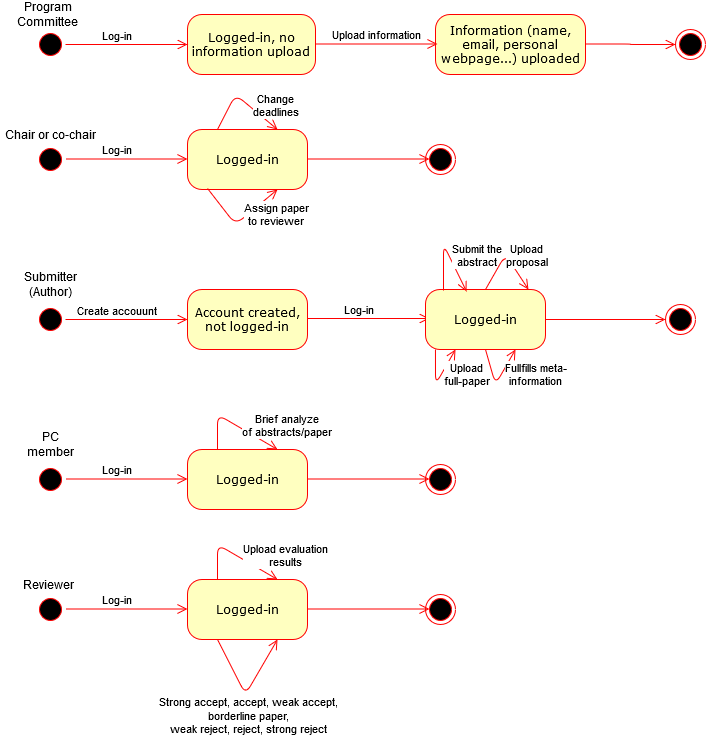

The diagram above was exported from draw.io. Its source (the exported page's mxGraphModel, read from the mxfile embedded in the PNG):
<mxGraphModel dx="1422" dy="791" grid="1" gridSize="10" guides="1" tooltips="1" connect="1" arrows="1" fold="1" page="1" pageScale="1" pageWidth="1100" pageHeight="850" background="#ffffff" math="0" shadow="0">
  <root>
    <mxCell id="0" />
    <mxCell id="1" parent="0" />
    <mxCell id="382b91b5511bd0f7-1" value="" style="ellipse;html=1;shape=startState;fillColor=#000000;strokeColor=#ff0000;rounded=1;shadow=0;comic=0;labelBackgroundColor=none;fontFamily=Verdana;fontSize=12;fontColor=#000000;align=center;direction=south;" parent="1" vertex="1">
      <mxGeometry x="130" y="135" width="30" height="30" as="geometry" />
    </mxCell>
    <mxCell id="382b91b5511bd0f7-6" value="Logged-in, no information upload" style="rounded=1;whiteSpace=wrap;html=1;arcSize=24;fillColor=#ffffc0;strokeColor=#ff0000;shadow=0;comic=0;labelBackgroundColor=none;fontFamily=Verdana;fontSize=12;fontColor=#000000;align=center;" parent="1" vertex="1">
      <mxGeometry x="282" y="120" width="128" height="60" as="geometry" />
    </mxCell>
    <mxCell id="2a3bc250acf0617d-9" style="edgeStyle=orthogonalEdgeStyle;html=1;labelBackgroundColor=none;endArrow=open;endSize=8;strokeColor=#ff0000;fontFamily=Verdana;fontSize=12;align=left;" parent="1" source="382b91b5511bd0f7-1" target="382b91b5511bd0f7-6" edge="1">
      <mxGeometry relative="1" as="geometry">
        <Array as="points" />
      </mxGeometry>
    </mxCell>
    <mxCell id="S_D_qaKKiT1kO9LwgAVI-5" value="Log-in" style="edgeLabel;html=1;align=center;verticalAlign=middle;resizable=0;points=[];" vertex="1" connectable="0" parent="2a3bc250acf0617d-9">
      <mxGeometry x="-0.1667" y="-6" relative="1" as="geometry">
        <mxPoint x="-1" y="-16" as="offset" />
      </mxGeometry>
    </mxCell>
    <mxCell id="S_D_qaKKiT1kO9LwgAVI-2" value="" style="ellipse;html=1;shape=startState;fillColor=#000000;strokeColor=#ff0000;rounded=1;shadow=0;comic=0;labelBackgroundColor=none;fontFamily=Verdana;fontSize=12;fontColor=#000000;align=center;direction=south;" vertex="1" parent="1">
      <mxGeometry x="130" y="250" width="30" height="30" as="geometry" />
    </mxCell>
    <mxCell id="S_D_qaKKiT1kO9LwgAVI-3" value="Program Committee" style="text;html=1;strokeColor=none;fillColor=none;align=center;verticalAlign=middle;whiteSpace=wrap;rounded=0;" vertex="1" parent="1">
      <mxGeometry x="120" y="110" width="45" height="20" as="geometry" />
    </mxCell>
    <mxCell id="24f968d109e7d6b4-3" value="" style="ellipse;html=1;shape=endState;fillColor=#000000;strokeColor=#ff0000;rounded=1;shadow=0;comic=0;labelBackgroundColor=none;fontFamily=Verdana;fontSize=12;fontColor=#000000;align=center;" parent="1" vertex="1">
      <mxGeometry x="770" y="135" width="30" height="30" as="geometry" />
    </mxCell>
    <mxCell id="S_D_qaKKiT1kO9LwgAVI-6" value="Information (name, email, personal webpage...) uploaded" style="rounded=1;whiteSpace=wrap;html=1;arcSize=24;fillColor=#ffffc0;strokeColor=#ff0000;shadow=0;comic=0;labelBackgroundColor=none;fontFamily=Verdana;fontSize=12;fontColor=#000000;align=center;" vertex="1" parent="1">
      <mxGeometry x="530" y="120" width="150" height="60" as="geometry" />
    </mxCell>
    <mxCell id="S_D_qaKKiT1kO9LwgAVI-8" style="edgeStyle=orthogonalEdgeStyle;html=1;labelBackgroundColor=none;endArrow=open;endSize=8;strokeColor=#ff0000;fontFamily=Verdana;fontSize=12;align=left;" edge="1" parent="1">
      <mxGeometry relative="1" as="geometry">
        <mxPoint x="410" y="149.5" as="sourcePoint" />
        <mxPoint x="532" y="149.5" as="targetPoint" />
        <Array as="points">
          <mxPoint x="460" y="149.5" />
          <mxPoint x="460" y="149.5" />
        </Array>
      </mxGeometry>
    </mxCell>
    <mxCell id="S_D_qaKKiT1kO9LwgAVI-9" value="Upload information" style="edgeLabel;html=1;align=center;verticalAlign=middle;resizable=0;points=[];" vertex="1" connectable="0" parent="S_D_qaKKiT1kO9LwgAVI-8">
      <mxGeometry x="-0.1667" y="-6" relative="1" as="geometry">
        <mxPoint x="9" y="-16" as="offset" />
      </mxGeometry>
    </mxCell>
    <mxCell id="S_D_qaKKiT1kO9LwgAVI-11" style="edgeStyle=orthogonalEdgeStyle;html=1;labelBackgroundColor=none;endArrow=open;endSize=8;strokeColor=#ff0000;fontFamily=Verdana;fontSize=12;align=left;entryX=0;entryY=0.5;entryDx=0;entryDy=0;" edge="1" parent="1" target="24f968d109e7d6b4-3">
      <mxGeometry relative="1" as="geometry">
        <mxPoint x="680" y="149.5" as="sourcePoint" />
        <mxPoint x="750" y="149.5" as="targetPoint" />
        <Array as="points" />
      </mxGeometry>
    </mxCell>
    <mxCell id="S_D_qaKKiT1kO9LwgAVI-13" value="Chair or co-chair" style="text;html=1;strokeColor=none;fillColor=none;align=center;verticalAlign=middle;whiteSpace=wrap;rounded=0;" vertex="1" parent="1">
      <mxGeometry x="95" y="230" width="100" height="20" as="geometry" />
    </mxCell>
    <mxCell id="S_D_qaKKiT1kO9LwgAVI-14" style="edgeStyle=orthogonalEdgeStyle;html=1;labelBackgroundColor=none;endArrow=open;endSize=8;strokeColor=#ff0000;fontFamily=Verdana;fontSize=12;align=left;" edge="1" parent="1">
      <mxGeometry relative="1" as="geometry">
        <mxPoint x="160" y="264.5" as="sourcePoint" />
        <mxPoint x="282" y="264.5" as="targetPoint" />
        <Array as="points">
          <mxPoint x="210" y="264.5" />
          <mxPoint x="210" y="264.5" />
        </Array>
      </mxGeometry>
    </mxCell>
    <mxCell id="S_D_qaKKiT1kO9LwgAVI-15" value="Log-in" style="edgeLabel;html=1;align=center;verticalAlign=middle;resizable=0;points=[];" vertex="1" connectable="0" parent="S_D_qaKKiT1kO9LwgAVI-14">
      <mxGeometry x="-0.1667" y="-6" relative="1" as="geometry">
        <mxPoint x="-1" y="-16" as="offset" />
      </mxGeometry>
    </mxCell>
    <mxCell id="S_D_qaKKiT1kO9LwgAVI-16" value="Logged-in" style="rounded=1;whiteSpace=wrap;html=1;arcSize=24;fillColor=#ffffc0;strokeColor=#ff0000;shadow=0;comic=0;labelBackgroundColor=none;fontFamily=Verdana;fontSize=12;fontColor=#000000;align=center;" vertex="1" parent="1">
      <mxGeometry x="282" y="235" width="120" height="60" as="geometry" />
    </mxCell>
    <mxCell id="S_D_qaKKiT1kO9LwgAVI-17" style="edgeStyle=elbowEdgeStyle;html=1;labelBackgroundColor=none;endArrow=open;endSize=8;strokeColor=#ff0000;fontFamily=Verdana;fontSize=12;align=left;exitX=0.25;exitY=0;exitDx=0;exitDy=0;entryX=0.75;entryY=0;entryDx=0;entryDy=0;" edge="1" parent="1" source="S_D_qaKKiT1kO9LwgAVI-16" target="S_D_qaKKiT1kO9LwgAVI-16">
      <mxGeometry relative="1" as="geometry">
        <mxPoint x="291" y="200" as="sourcePoint" />
        <mxPoint x="390" y="200" as="targetPoint" />
        <Array as="points">
          <mxPoint x="330" y="200" />
        </Array>
      </mxGeometry>
    </mxCell>
    <mxCell id="S_D_qaKKiT1kO9LwgAVI-18" value="&lt;div&gt;Change &lt;br&gt;&lt;/div&gt;&lt;div&gt;deadlines&lt;/div&gt;" style="edgeLabel;html=1;align=center;verticalAlign=middle;resizable=0;points=[];" vertex="1" connectable="0" parent="S_D_qaKKiT1kO9LwgAVI-17">
      <mxGeometry x="-0.2056" y="-20" relative="1" as="geometry">
        <mxPoint x="23.29" y="-1.2400000000000002" as="offset" />
      </mxGeometry>
    </mxCell>
    <mxCell id="S_D_qaKKiT1kO9LwgAVI-19" style="edgeStyle=elbowEdgeStyle;html=1;labelBackgroundColor=none;endArrow=open;endSize=8;strokeColor=#ff0000;fontFamily=Verdana;fontSize=12;align=left;exitX=0.167;exitY=0.983;exitDx=0;exitDy=0;exitPerimeter=0;entryX=0.75;entryY=1;entryDx=0;entryDy=0;" edge="1" parent="1" source="S_D_qaKKiT1kO9LwgAVI-16" target="S_D_qaKKiT1kO9LwgAVI-16">
      <mxGeometry relative="1" as="geometry">
        <mxPoint x="292" y="320" as="sourcePoint" />
        <mxPoint x="402" y="320" as="targetPoint" />
        <Array as="points">
          <mxPoint x="330" y="330" />
        </Array>
      </mxGeometry>
    </mxCell>
    <mxCell id="S_D_qaKKiT1kO9LwgAVI-20" value="&lt;div&gt;Assign paper&lt;/div&gt;&lt;div&gt;to reviewer&lt;br&gt;&lt;/div&gt;" style="edgeLabel;html=1;align=center;verticalAlign=middle;resizable=0;points=[];" vertex="1" connectable="0" parent="S_D_qaKKiT1kO9LwgAVI-19">
      <mxGeometry x="0.433" relative="1" as="geometry">
        <mxPoint x="19.72" y="6.9" as="offset" />
      </mxGeometry>
    </mxCell>
    <mxCell id="S_D_qaKKiT1kO9LwgAVI-23" style="edgeStyle=orthogonalEdgeStyle;html=1;labelBackgroundColor=none;endArrow=open;endSize=8;strokeColor=#ff0000;fontFamily=Verdana;fontSize=12;align=left;" edge="1" parent="1">
      <mxGeometry relative="1" as="geometry">
        <mxPoint x="402" y="264.5" as="sourcePoint" />
        <mxPoint x="524" y="264.5" as="targetPoint" />
        <Array as="points">
          <mxPoint x="452" y="264.5" />
          <mxPoint x="452" y="264.5" />
        </Array>
      </mxGeometry>
    </mxCell>
    <mxCell id="S_D_qaKKiT1kO9LwgAVI-25" value="" style="ellipse;html=1;shape=endState;fillColor=#000000;strokeColor=#ff0000;rounded=1;shadow=0;comic=0;labelBackgroundColor=none;fontFamily=Verdana;fontSize=12;fontColor=#000000;align=center;" vertex="1" parent="1">
      <mxGeometry x="520" y="250" width="30" height="30" as="geometry" />
    </mxCell>
    <mxCell id="S_D_qaKKiT1kO9LwgAVI-29" value="" style="ellipse;html=1;shape=startState;fillColor=#000000;strokeColor=#ff0000;rounded=1;shadow=0;comic=0;labelBackgroundColor=none;fontFamily=Verdana;fontSize=12;fontColor=#000000;align=center;direction=south;" vertex="1" parent="1">
      <mxGeometry x="130" y="410" width="30" height="30" as="geometry" />
    </mxCell>
    <mxCell id="S_D_qaKKiT1kO9LwgAVI-30" style="edgeStyle=orthogonalEdgeStyle;html=1;labelBackgroundColor=none;endArrow=open;endSize=8;strokeColor=#ff0000;fontFamily=Verdana;fontSize=12;align=left;" edge="1" parent="1">
      <mxGeometry relative="1" as="geometry">
        <mxPoint x="160" y="425" as="sourcePoint" />
        <mxPoint x="282" y="425" as="targetPoint" />
        <Array as="points">
          <mxPoint x="210" y="425" />
          <mxPoint x="210" y="425" />
        </Array>
      </mxGeometry>
    </mxCell>
    <mxCell id="S_D_qaKKiT1kO9LwgAVI-31" value="Create accouunt" style="edgeLabel;html=1;align=center;verticalAlign=middle;resizable=0;points=[];" vertex="1" connectable="0" parent="S_D_qaKKiT1kO9LwgAVI-30">
      <mxGeometry x="-0.1667" y="-6" relative="1" as="geometry">
        <mxPoint x="-1" y="-16" as="offset" />
      </mxGeometry>
    </mxCell>
    <mxCell id="S_D_qaKKiT1kO9LwgAVI-32" value="Submitter (Author)" style="text;html=1;strokeColor=none;fillColor=none;align=center;verticalAlign=middle;whiteSpace=wrap;rounded=0;" vertex="1" parent="1">
      <mxGeometry x="125" y="380" width="40" height="20" as="geometry" />
    </mxCell>
    <mxCell id="S_D_qaKKiT1kO9LwgAVI-33" value="Account created, not logged-in" style="rounded=1;whiteSpace=wrap;html=1;arcSize=24;fillColor=#ffffc0;strokeColor=#ff0000;shadow=0;comic=0;labelBackgroundColor=none;fontFamily=Verdana;fontSize=12;fontColor=#000000;align=center;" vertex="1" parent="1">
      <mxGeometry x="282" y="395" width="120" height="60" as="geometry" />
    </mxCell>
    <mxCell id="S_D_qaKKiT1kO9LwgAVI-34" style="edgeStyle=orthogonalEdgeStyle;html=1;labelBackgroundColor=none;endArrow=open;endSize=8;strokeColor=#ff0000;fontFamily=Verdana;fontSize=12;align=left;" edge="1" parent="1">
      <mxGeometry relative="1" as="geometry">
        <mxPoint x="402" y="424" as="sourcePoint" />
        <mxPoint x="524" y="424" as="targetPoint" />
        <Array as="points">
          <mxPoint x="452" y="424" />
          <mxPoint x="452" y="424" />
        </Array>
      </mxGeometry>
    </mxCell>
    <mxCell id="S_D_qaKKiT1kO9LwgAVI-35" value="Log-in" style="edgeLabel;html=1;align=center;verticalAlign=middle;resizable=0;points=[];" vertex="1" connectable="0" parent="S_D_qaKKiT1kO9LwgAVI-34">
      <mxGeometry x="-0.1667" y="-6" relative="1" as="geometry">
        <mxPoint x="-1" y="-16" as="offset" />
      </mxGeometry>
    </mxCell>
    <mxCell id="S_D_qaKKiT1kO9LwgAVI-36" value="Logged-in" style="rounded=1;whiteSpace=wrap;html=1;arcSize=24;fillColor=#ffffc0;strokeColor=#ff0000;shadow=0;comic=0;labelBackgroundColor=none;fontFamily=Verdana;fontSize=12;fontColor=#000000;align=center;" vertex="1" parent="1">
      <mxGeometry x="520" y="395" width="120" height="60" as="geometry" />
    </mxCell>
    <mxCell id="S_D_qaKKiT1kO9LwgAVI-41" style="edgeStyle=elbowEdgeStyle;html=1;labelBackgroundColor=none;endArrow=open;endSize=8;strokeColor=#ff0000;fontFamily=Verdana;fontSize=12;align=left;exitX=0.15;exitY=0.017;exitDx=0;exitDy=0;exitPerimeter=0;entryX=0.342;entryY=0.033;entryDx=0;entryDy=0;entryPerimeter=0;" edge="1" parent="1" source="S_D_qaKKiT1kO9LwgAVI-36" target="S_D_qaKKiT1kO9LwgAVI-36">
      <mxGeometry relative="1" as="geometry">
        <mxPoint x="525" y="370" as="sourcePoint" />
        <mxPoint x="635" y="370" as="targetPoint" />
        <Array as="points">
          <mxPoint x="538" y="350" />
        </Array>
      </mxGeometry>
    </mxCell>
    <mxCell id="S_D_qaKKiT1kO9LwgAVI-49" value="&lt;div&gt;Submit the&lt;/div&gt;&lt;div&gt;abstract&lt;/div&gt;" style="edgeLabel;html=1;align=center;verticalAlign=middle;resizable=0;points=[];" vertex="1" connectable="0" parent="S_D_qaKKiT1kO9LwgAVI-41">
      <mxGeometry x="-0.4505" y="-10" relative="1" as="geometry">
        <mxPoint x="22" y="-9.02" as="offset" />
      </mxGeometry>
    </mxCell>
    <mxCell id="S_D_qaKKiT1kO9LwgAVI-43" style="edgeStyle=elbowEdgeStyle;html=1;labelBackgroundColor=none;endArrow=open;endSize=8;strokeColor=#ff0000;fontFamily=Verdana;fontSize=12;align=left;exitX=0.083;exitY=1;exitDx=0;exitDy=0;entryX=0.25;entryY=1;entryDx=0;entryDy=0;exitPerimeter=0;" edge="1" parent="1" source="S_D_qaKKiT1kO9LwgAVI-36" target="S_D_qaKKiT1kO9LwgAVI-36">
      <mxGeometry relative="1" as="geometry">
        <mxPoint x="510" y="480" as="sourcePoint" />
        <mxPoint x="630" y="480" as="targetPoint" />
        <Array as="points">
          <mxPoint x="530" y="490" />
        </Array>
      </mxGeometry>
    </mxCell>
    <mxCell id="S_D_qaKKiT1kO9LwgAVI-44" value="&lt;div&gt;Upload&lt;/div&gt;&lt;div&gt;full-paper&lt;br&gt;&lt;/div&gt;" style="edgeLabel;html=1;align=center;verticalAlign=middle;resizable=0;points=[];" vertex="1" connectable="0" parent="S_D_qaKKiT1kO9LwgAVI-43">
      <mxGeometry x="-0.442" y="11" relative="1" as="geometry">
        <mxPoint x="19.02" y="4.01" as="offset" />
      </mxGeometry>
    </mxCell>
    <mxCell id="S_D_qaKKiT1kO9LwgAVI-45" style="edgeStyle=elbowEdgeStyle;html=1;labelBackgroundColor=none;endArrow=open;endSize=8;strokeColor=#ff0000;fontFamily=Verdana;fontSize=12;align=left;exitX=0.5;exitY=1;exitDx=0;exitDy=0;entryX=0.75;entryY=1;entryDx=0;entryDy=0;" edge="1" parent="1" source="S_D_qaKKiT1kO9LwgAVI-36" target="S_D_qaKKiT1kO9LwgAVI-36">
      <mxGeometry relative="1" as="geometry">
        <mxPoint x="590" y="490" as="sourcePoint" />
        <mxPoint x="700" y="490" as="targetPoint" />
        <Array as="points">
          <mxPoint x="590" y="490" />
        </Array>
      </mxGeometry>
    </mxCell>
    <mxCell id="S_D_qaKKiT1kO9LwgAVI-46" value="&lt;div&gt;Fullfills meta-&lt;/div&gt;&lt;div&gt;information&lt;br&gt;&lt;/div&gt;" style="edgeLabel;html=1;align=center;verticalAlign=middle;resizable=0;points=[];" vertex="1" connectable="0" parent="S_D_qaKKiT1kO9LwgAVI-45">
      <mxGeometry x="-0.3733" y="15" relative="1" as="geometry">
        <mxPoint x="28.98" y="6.04" as="offset" />
      </mxGeometry>
    </mxCell>
    <mxCell id="S_D_qaKKiT1kO9LwgAVI-47" value="" style="ellipse;html=1;shape=endState;fillColor=#000000;strokeColor=#ff0000;rounded=1;shadow=0;comic=0;labelBackgroundColor=none;fontFamily=Verdana;fontSize=12;fontColor=#000000;align=center;" vertex="1" parent="1">
      <mxGeometry x="760" y="410" width="30" height="30" as="geometry" />
    </mxCell>
    <mxCell id="S_D_qaKKiT1kO9LwgAVI-50" style="edgeStyle=elbowEdgeStyle;html=1;labelBackgroundColor=none;endArrow=open;endSize=8;strokeColor=#ff0000;fontFamily=Verdana;fontSize=12;align=left;exitX=0.5;exitY=0;exitDx=0;exitDy=0;entryX=0.858;entryY=0;entryDx=0;entryDy=0;entryPerimeter=0;" edge="1" parent="1" source="S_D_qaKKiT1kO9LwgAVI-36" target="S_D_qaKKiT1kO9LwgAVI-36">
      <mxGeometry relative="1" as="geometry">
        <mxPoint x="610" y="360" as="sourcePoint" />
        <mxPoint x="720" y="360" as="targetPoint" />
        <Array as="points">
          <mxPoint x="600" y="360" />
        </Array>
      </mxGeometry>
    </mxCell>
    <mxCell id="S_D_qaKKiT1kO9LwgAVI-53" value="&lt;div&gt;Upload &lt;br&gt;&lt;/div&gt;&lt;div&gt;proposal&lt;br&gt;&lt;/div&gt;" style="edgeLabel;html=1;align=center;verticalAlign=middle;resizable=0;points=[];" vertex="1" connectable="0" parent="S_D_qaKKiT1kO9LwgAVI-50">
      <mxGeometry x="-0.1668" y="-20" relative="1" as="geometry">
        <mxPoint x="5.77" y="-15.4" as="offset" />
      </mxGeometry>
    </mxCell>
    <mxCell id="S_D_qaKKiT1kO9LwgAVI-51" style="edgeStyle=elbowEdgeStyle;html=1;labelBackgroundColor=none;endArrow=open;endSize=8;strokeColor=#ff0000;fontFamily=Verdana;fontSize=12;align=left;entryX=0;entryY=0.5;entryDx=0;entryDy=0;exitX=1;exitY=0.5;exitDx=0;exitDy=0;" edge="1" parent="1" source="S_D_qaKKiT1kO9LwgAVI-36" target="S_D_qaKKiT1kO9LwgAVI-47">
      <mxGeometry relative="1" as="geometry">
        <mxPoint x="650" y="425" as="sourcePoint" />
        <mxPoint x="740" y="425" as="targetPoint" />
      </mxGeometry>
    </mxCell>
    <mxCell id="S_D_qaKKiT1kO9LwgAVI-54" value="" style="ellipse;html=1;shape=startState;fillColor=#000000;strokeColor=#ff0000;rounded=1;shadow=0;comic=0;labelBackgroundColor=none;fontFamily=Verdana;fontSize=12;fontColor=#000000;align=center;direction=south;" vertex="1" parent="1">
      <mxGeometry x="130" y="570" width="30" height="30" as="geometry" />
    </mxCell>
    <mxCell id="S_D_qaKKiT1kO9LwgAVI-55" value="PC member" style="text;html=1;strokeColor=none;fillColor=none;align=center;verticalAlign=middle;whiteSpace=wrap;rounded=0;" vertex="1" parent="1">
      <mxGeometry x="125" y="540" width="40" height="20" as="geometry" />
    </mxCell>
    <mxCell id="S_D_qaKKiT1kO9LwgAVI-57" style="edgeStyle=orthogonalEdgeStyle;html=1;labelBackgroundColor=none;endArrow=open;endSize=8;strokeColor=#ff0000;fontFamily=Verdana;fontSize=12;align=left;" edge="1" parent="1">
      <mxGeometry relative="1" as="geometry">
        <mxPoint x="160" y="584.5" as="sourcePoint" />
        <mxPoint x="282" y="584.5" as="targetPoint" />
        <Array as="points">
          <mxPoint x="210" y="584.5" />
          <mxPoint x="210" y="584.5" />
        </Array>
      </mxGeometry>
    </mxCell>
    <mxCell id="S_D_qaKKiT1kO9LwgAVI-58" value="Log-in" style="edgeLabel;html=1;align=center;verticalAlign=middle;resizable=0;points=[];" vertex="1" connectable="0" parent="S_D_qaKKiT1kO9LwgAVI-57">
      <mxGeometry x="-0.1667" y="-6" relative="1" as="geometry">
        <mxPoint x="-1" y="-16" as="offset" />
      </mxGeometry>
    </mxCell>
    <mxCell id="S_D_qaKKiT1kO9LwgAVI-59" value="Logged-in" style="rounded=1;whiteSpace=wrap;html=1;arcSize=24;fillColor=#ffffc0;strokeColor=#ff0000;shadow=0;comic=0;labelBackgroundColor=none;fontFamily=Verdana;fontSize=12;fontColor=#000000;align=center;" vertex="1" parent="1">
      <mxGeometry x="282" y="555" width="120" height="60" as="geometry" />
    </mxCell>
    <mxCell id="S_D_qaKKiT1kO9LwgAVI-60" style="edgeStyle=orthogonalEdgeStyle;html=1;labelBackgroundColor=none;endArrow=open;endSize=8;strokeColor=#ff0000;fontFamily=Verdana;fontSize=12;align=left;" edge="1" parent="1">
      <mxGeometry relative="1" as="geometry">
        <mxPoint x="402" y="584.5" as="sourcePoint" />
        <mxPoint x="524" y="584.5" as="targetPoint" />
        <Array as="points">
          <mxPoint x="452" y="584.5" />
          <mxPoint x="452" y="584.5" />
        </Array>
      </mxGeometry>
    </mxCell>
    <mxCell id="S_D_qaKKiT1kO9LwgAVI-62" value="" style="ellipse;html=1;shape=endState;fillColor=#000000;strokeColor=#ff0000;rounded=1;shadow=0;comic=0;labelBackgroundColor=none;fontFamily=Verdana;fontSize=12;fontColor=#000000;align=center;" vertex="1" parent="1">
      <mxGeometry x="520" y="570" width="30" height="30" as="geometry" />
    </mxCell>
    <mxCell id="S_D_qaKKiT1kO9LwgAVI-63" style="edgeStyle=orthogonalEdgeStyle;html=1;labelBackgroundColor=none;endArrow=open;endSize=8;strokeColor=#ff0000;fontFamily=Verdana;fontSize=12;align=left;exitX=0.25;exitY=0;exitDx=0;exitDy=0;entryX=0.75;entryY=0;entryDx=0;entryDy=0;" edge="1" parent="1" source="S_D_qaKKiT1kO9LwgAVI-59" target="S_D_qaKKiT1kO9LwgAVI-59">
      <mxGeometry relative="1" as="geometry">
        <mxPoint x="282" y="520" as="sourcePoint" />
        <mxPoint x="404" y="520" as="targetPoint" />
        <Array as="points">
          <mxPoint x="312" y="520" />
        </Array>
      </mxGeometry>
    </mxCell>
    <mxCell id="S_D_qaKKiT1kO9LwgAVI-64" value="&lt;div&gt;Brief analyze&lt;/div&gt;&lt;div&gt;of abstracts/paper&lt;br&gt;&lt;/div&gt;" style="edgeLabel;html=1;align=center;verticalAlign=middle;resizable=0;points=[];" vertex="1" connectable="0" parent="S_D_qaKKiT1kO9LwgAVI-63">
      <mxGeometry x="-0.5214" y="-24" relative="1" as="geometry">
        <mxPoint x="44" as="offset" />
      </mxGeometry>
    </mxCell>
    <mxCell id="S_D_qaKKiT1kO9LwgAVI-66" value="" style="ellipse;html=1;shape=startState;fillColor=#000000;strokeColor=#ff0000;rounded=1;shadow=0;comic=0;labelBackgroundColor=none;fontFamily=Verdana;fontSize=12;fontColor=#000000;align=center;direction=south;" vertex="1" parent="1">
      <mxGeometry x="130" y="700" width="30" height="30" as="geometry" />
    </mxCell>
    <mxCell id="S_D_qaKKiT1kO9LwgAVI-67" value="Reviewer" style="text;html=1;strokeColor=none;fillColor=none;align=center;verticalAlign=middle;whiteSpace=wrap;rounded=0;" vertex="1" parent="1">
      <mxGeometry x="122.5" y="680" width="40" height="20" as="geometry" />
    </mxCell>
    <mxCell id="S_D_qaKKiT1kO9LwgAVI-68" style="edgeStyle=orthogonalEdgeStyle;html=1;labelBackgroundColor=none;endArrow=open;endSize=8;strokeColor=#ff0000;fontFamily=Verdana;fontSize=12;align=left;" edge="1" parent="1">
      <mxGeometry relative="1" as="geometry">
        <mxPoint x="160" y="714.5" as="sourcePoint" />
        <mxPoint x="282" y="714.5" as="targetPoint" />
        <Array as="points">
          <mxPoint x="210" y="714.5" />
          <mxPoint x="210" y="714.5" />
        </Array>
      </mxGeometry>
    </mxCell>
    <mxCell id="S_D_qaKKiT1kO9LwgAVI-69" value="Log-in" style="edgeLabel;html=1;align=center;verticalAlign=middle;resizable=0;points=[];" vertex="1" connectable="0" parent="S_D_qaKKiT1kO9LwgAVI-68">
      <mxGeometry x="-0.1667" y="-6" relative="1" as="geometry">
        <mxPoint x="-1" y="-16" as="offset" />
      </mxGeometry>
    </mxCell>
    <mxCell id="S_D_qaKKiT1kO9LwgAVI-70" value="Logged-in" style="rounded=1;whiteSpace=wrap;html=1;arcSize=24;fillColor=#ffffc0;strokeColor=#ff0000;shadow=0;comic=0;labelBackgroundColor=none;fontFamily=Verdana;fontSize=12;fontColor=#000000;align=center;" vertex="1" parent="1">
      <mxGeometry x="282" y="685" width="120" height="60" as="geometry" />
    </mxCell>
    <mxCell id="S_D_qaKKiT1kO9LwgAVI-72" style="edgeStyle=orthogonalEdgeStyle;html=1;labelBackgroundColor=none;endArrow=open;endSize=8;strokeColor=#ff0000;fontFamily=Verdana;fontSize=12;align=left;" edge="1" parent="1">
      <mxGeometry relative="1" as="geometry">
        <mxPoint x="402" y="714.5" as="sourcePoint" />
        <mxPoint x="524" y="714.5" as="targetPoint" />
        <Array as="points">
          <mxPoint x="452" y="714.5" />
          <mxPoint x="452" y="714.5" />
        </Array>
      </mxGeometry>
    </mxCell>
    <mxCell id="S_D_qaKKiT1kO9LwgAVI-73" value="" style="ellipse;html=1;shape=endState;fillColor=#000000;strokeColor=#ff0000;rounded=1;shadow=0;comic=0;labelBackgroundColor=none;fontFamily=Verdana;fontSize=12;fontColor=#000000;align=center;" vertex="1" parent="1">
      <mxGeometry x="520" y="700" width="30" height="30" as="geometry" />
    </mxCell>
    <mxCell id="S_D_qaKKiT1kO9LwgAVI-74" style="edgeStyle=orthogonalEdgeStyle;html=1;labelBackgroundColor=none;endArrow=open;endSize=8;strokeColor=#ff0000;fontFamily=Verdana;fontSize=12;align=left;exitX=0.25;exitY=1;exitDx=0;exitDy=0;entryX=0.75;entryY=1;entryDx=0;entryDy=0;" edge="1" parent="1" source="S_D_qaKKiT1kO9LwgAVI-70" target="S_D_qaKKiT1kO9LwgAVI-70">
      <mxGeometry relative="1" as="geometry">
        <mxPoint x="288" y="790" as="sourcePoint" />
        <mxPoint x="372" y="760" as="targetPoint" />
        <Array as="points">
          <mxPoint x="340" y="800" />
        </Array>
      </mxGeometry>
    </mxCell>
    <mxCell id="S_D_qaKKiT1kO9LwgAVI-75" value="&lt;div&gt;Strong accept, accept, weak accept,&lt;/div&gt;&lt;div&gt;borderline paper,&lt;/div&gt;&lt;div&gt;weak reject, reject, strong reject&lt;br&gt;&lt;/div&gt;" style="edgeLabel;html=1;align=center;verticalAlign=middle;resizable=0;points=[];" vertex="1" connectable="0" parent="S_D_qaKKiT1kO9LwgAVI-74">
      <mxGeometry x="-0.4788" y="2" relative="1" as="geometry">
        <mxPoint x="13.25" y="46.5" as="offset" />
      </mxGeometry>
    </mxCell>
    <mxCell id="S_D_qaKKiT1kO9LwgAVI-76" style="edgeStyle=orthogonalEdgeStyle;html=1;labelBackgroundColor=none;endArrow=open;endSize=8;strokeColor=#ff0000;fontFamily=Verdana;fontSize=12;align=left;exitX=0.25;exitY=0;exitDx=0;exitDy=0;entryX=0.75;entryY=0;entryDx=0;entryDy=0;" edge="1" parent="1" source="S_D_qaKKiT1kO9LwgAVI-70" target="S_D_qaKKiT1kO9LwgAVI-70">
      <mxGeometry relative="1" as="geometry">
        <mxPoint x="282" y="650" as="sourcePoint" />
        <mxPoint x="404" y="650" as="targetPoint" />
        <Array as="points">
          <mxPoint x="312" y="650" />
        </Array>
      </mxGeometry>
    </mxCell>
    <mxCell id="S_D_qaKKiT1kO9LwgAVI-77" value="&lt;div&gt;Upload evaluation&lt;/div&gt;&lt;div&gt; results&lt;/div&gt;" style="edgeLabel;html=1;align=center;verticalAlign=middle;resizable=0;points=[];" vertex="1" connectable="0" parent="S_D_qaKKiT1kO9LwgAVI-76">
      <mxGeometry x="0.2282" relative="1" as="geometry">
        <mxPoint x="42.95" y="-4.61" as="offset" />
      </mxGeometry>
    </mxCell>
  </root>
</mxGraphModel>